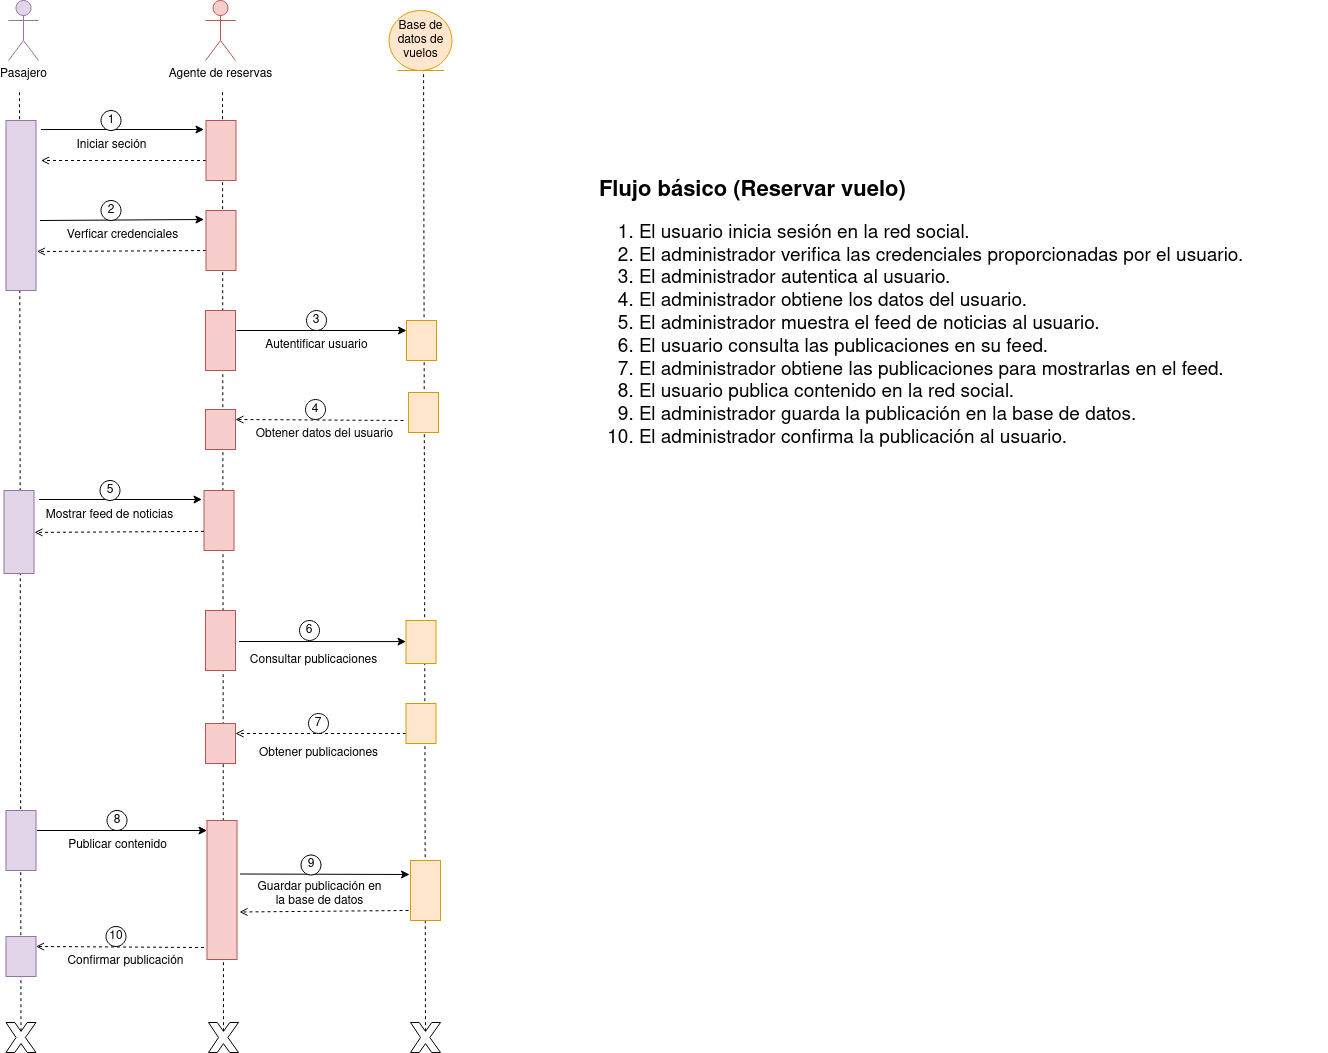

The diagram above was exported from draw.io. Its source (the exported page's mxGraphModel, read from the mxfile embedded in the PNG):
<mxGraphModel dx="1729" dy="799" grid="1" gridSize="10" guides="1" tooltips="1" connect="1" arrows="1" fold="1" page="1" pageScale="1" pageWidth="850" pageHeight="1100" math="0" shadow="0">
  <root>
    <mxCell id="0" />
    <mxCell id="1" parent="0" />
    <mxCell id="GI9z-3G-LGi-rGtsLMnl-3" value="" style="endArrow=none;dashed=1;html=1;rounded=0;exitX=0.5;exitY=0.29;exitDx=0;exitDy=0;exitPerimeter=0;" edge="1" parent="1" source="GI9z-3G-LGi-rGtsLMnl-9">
      <mxGeometry width="50" height="50" relative="1" as="geometry">
        <mxPoint x="229.0747198007473" y="1013" as="sourcePoint" />
        <mxPoint x="232" y="230" as="targetPoint" />
      </mxGeometry>
    </mxCell>
    <mxCell id="GI9z-3G-LGi-rGtsLMnl-14" value="" style="endArrow=none;dashed=1;html=1;rounded=0;exitX=0.5;exitY=0.29;exitDx=0;exitDy=0;exitPerimeter=0;" edge="1" parent="1" source="GI9z-3G-LGi-rGtsLMnl-13">
      <mxGeometry width="50" height="50" relative="1" as="geometry">
        <mxPoint x="635.58" y="1217.7" as="sourcePoint" />
        <mxPoint x="636.08" y="210" as="targetPoint" />
      </mxGeometry>
    </mxCell>
    <mxCell id="GI9z-3G-LGi-rGtsLMnl-98" value="" style="endArrow=none;dashed=1;html=1;rounded=0;exitX=0.5;exitY=0.29;exitDx=0;exitDy=0;exitPerimeter=0;" edge="1" parent="1" source="GI9z-3G-LGi-rGtsLMnl-8">
      <mxGeometry width="50" height="50" relative="1" as="geometry">
        <mxPoint x="435" y="1221" as="sourcePoint" />
        <mxPoint x="435" y="230" as="targetPoint" />
      </mxGeometry>
    </mxCell>
    <mxCell id="GI9z-3G-LGi-rGtsLMnl-7" value="" style="endArrow=open;dashed=1;html=1;rounded=0;endFill=0;entryX=0.25;entryY=0;entryDx=0;entryDy=0;" edge="1" parent="1" target="GI9z-3G-LGi-rGtsLMnl-38">
      <mxGeometry width="50" height="50" relative="1" as="geometry">
        <mxPoint x="416.5" y="1087" as="sourcePoint" />
        <mxPoint x="56.5" y="1086.98" as="targetPoint" />
      </mxGeometry>
    </mxCell>
    <mxCell id="GI9z-3G-LGi-rGtsLMnl-8" value="" style="verticalLabelPosition=bottom;verticalAlign=top;html=1;shape=mxgraph.basic.x" vertex="1" parent="1">
      <mxGeometry x="421" y="1162" width="30" height="30" as="geometry" />
    </mxCell>
    <mxCell id="GI9z-3G-LGi-rGtsLMnl-9" value="" style="verticalLabelPosition=bottom;verticalAlign=top;html=1;shape=mxgraph.basic.x" vertex="1" parent="1">
      <mxGeometry x="218.5" y="1162" width="30" height="30" as="geometry" />
    </mxCell>
    <mxCell id="GI9z-3G-LGi-rGtsLMnl-13" value="" style="verticalLabelPosition=bottom;verticalAlign=top;html=1;shape=mxgraph.basic.x" vertex="1" parent="1">
      <mxGeometry x="623" y="1162" width="30" height="30" as="geometry" />
    </mxCell>
    <mxCell id="GI9z-3G-LGi-rGtsLMnl-15" value="Pasajero" style="shape=umlActor;verticalLabelPosition=bottom;verticalAlign=top;html=1;fillColor=#e1d5e7;strokeColor=#9673a6;" vertex="1" parent="1">
      <mxGeometry x="221" y="140" width="30" height="60" as="geometry" />
    </mxCell>
    <mxCell id="GI9z-3G-LGi-rGtsLMnl-23" value="Confirmar publicación" style="text;html=1;align=center;verticalAlign=middle;resizable=0;points=[];autosize=1;strokeColor=none;fillColor=none;" vertex="1" parent="1">
      <mxGeometry x="267.5" y="1086" width="140" height="30" as="geometry" />
    </mxCell>
    <mxCell id="GI9z-3G-LGi-rGtsLMnl-24" value="&lt;div style=&quot;font-size: 20px;&quot;&gt;&lt;font size=&quot;1&quot;&gt;&lt;b&gt;&lt;font style=&quot;font-size: 22px;&quot;&gt;Flujo básico (Reservar vuelo)&lt;/font&gt;&lt;/b&gt;&lt;/font&gt;&lt;/div&gt;&lt;div style=&quot;font-size: 19px;&quot;&gt;&lt;ol&gt;&lt;li&gt;El usuario inicia sesión en la red social.&lt;/li&gt;&lt;li&gt;El administrador verifica las credenciales proporcionadas por el usuario.&lt;/li&gt;&lt;li&gt;El&amp;nbsp;administrador autentica al usuario.&lt;/li&gt;&lt;li&gt;El&amp;nbsp;administrador obtiene los datos del usuario.&lt;/li&gt;&lt;li&gt;El&amp;nbsp;administrador muestra el feed de noticias al usuario.&lt;/li&gt;&lt;li&gt;El usuario consulta las publicaciones en su feed.&lt;/li&gt;&lt;li&gt;El&amp;nbsp;administrador obtiene las publicaciones para mostrarlas en el feed.&lt;/li&gt;&lt;li&gt;El usuario publica contenido en la red social.&lt;/li&gt;&lt;li&gt;El&amp;nbsp;administrador guarda la publicación en la base de datos.&lt;/li&gt;&lt;li&gt;El&amp;nbsp;administrador confirma la publicación al usuario.&lt;/li&gt;&lt;/ol&gt;&lt;/div&gt;" style="text;whiteSpace=wrap;html=1;" vertex="1" parent="1">
      <mxGeometry x="810" y="310" width="730" height="293" as="geometry" />
    </mxCell>
    <mxCell id="GI9z-3G-LGi-rGtsLMnl-25" value="Base de datos de vuelos" style="ellipse;shape=umlEntity;whiteSpace=wrap;html=1;fillColor=#ffe6cc;strokeColor=#d79b00;" vertex="1" parent="1">
      <mxGeometry x="601.55" y="150" width="62.9" height="60" as="geometry" />
    </mxCell>
    <mxCell id="GI9z-3G-LGi-rGtsLMnl-26" value="" style="rounded=0;whiteSpace=wrap;html=1;direction=south;verticalAlign=top;fillColor=#f8cecc;strokeColor=#b85450;" vertex="1" parent="1">
      <mxGeometry x="419.5" y="960" width="30" height="139" as="geometry" />
    </mxCell>
    <mxCell id="GI9z-3G-LGi-rGtsLMnl-27" value="" style="endArrow=classic;html=1;rounded=0;exitX=0.25;exitY=0;exitDx=0;exitDy=0;entryX=0.15;entryY=1.067;entryDx=0;entryDy=0;entryPerimeter=0;endFill=1;startArrow=none;startFill=0;" edge="1" parent="1">
      <mxGeometry width="50" height="50" relative="1" as="geometry">
        <mxPoint x="249.5" y="970" as="sourcePoint" />
        <mxPoint x="419.5" y="970" as="targetPoint" />
      </mxGeometry>
    </mxCell>
    <mxCell id="GI9z-3G-LGi-rGtsLMnl-28" value="8" style="ellipse;whiteSpace=wrap;html=1;aspect=fixed;" vertex="1" parent="1">
      <mxGeometry x="319.5" y="950" width="20" height="20" as="geometry" />
    </mxCell>
    <mxCell id="GI9z-3G-LGi-rGtsLMnl-29" value="Publicar contenido" style="text;html=1;align=center;verticalAlign=middle;resizable=0;points=[];autosize=1;strokeColor=none;fillColor=none;" vertex="1" parent="1">
      <mxGeometry x="269.5" y="970" width="120" height="30" as="geometry" />
    </mxCell>
    <mxCell id="GI9z-3G-LGi-rGtsLMnl-32" value="10" style="ellipse;whiteSpace=wrap;html=1;aspect=fixed;" vertex="1" parent="1">
      <mxGeometry x="318.5" y="1066" width="20" height="20" as="geometry" />
    </mxCell>
    <mxCell id="GI9z-3G-LGi-rGtsLMnl-33" value="Agente de reservas" style="shape=umlActor;verticalLabelPosition=bottom;verticalAlign=top;html=1;fillColor=#f8cecc;strokeColor=#b85450;" vertex="1" parent="1">
      <mxGeometry x="418" y="140" width="30" height="60" as="geometry" />
    </mxCell>
    <mxCell id="GI9z-3G-LGi-rGtsLMnl-36" value="" style="rounded=0;whiteSpace=wrap;html=1;direction=south;verticalAlign=top;fillColor=#e1d5e7;strokeColor=#9673a6;" vertex="1" parent="1">
      <mxGeometry x="218.5" y="950" width="30" height="60" as="geometry" />
    </mxCell>
    <mxCell id="GI9z-3G-LGi-rGtsLMnl-38" value="" style="rounded=0;whiteSpace=wrap;html=1;direction=south;verticalAlign=top;fillColor=#e1d5e7;strokeColor=#9673a6;" vertex="1" parent="1">
      <mxGeometry x="218.5" y="1076" width="30" height="40" as="geometry" />
    </mxCell>
    <mxCell id="GI9z-3G-LGi-rGtsLMnl-43" value="Iniciar seción" style="text;html=1;align=center;verticalAlign=middle;resizable=0;points=[];autosize=1;strokeColor=none;fillColor=none;" vertex="1" parent="1">
      <mxGeometry x="278.5" y="270" width="90" height="30" as="geometry" />
    </mxCell>
    <mxCell id="GI9z-3G-LGi-rGtsLMnl-44" value="" style="endArrow=classic;html=1;rounded=0;entryX=0.15;entryY=1.067;entryDx=0;entryDy=0;entryPerimeter=0;" edge="1" parent="1" target="GI9z-3G-LGi-rGtsLMnl-52">
      <mxGeometry width="50" height="50" relative="1" as="geometry">
        <mxPoint x="253.5" y="269" as="sourcePoint" />
        <mxPoint x="523.5" y="300" as="targetPoint" />
      </mxGeometry>
    </mxCell>
    <mxCell id="GI9z-3G-LGi-rGtsLMnl-45" value="" style="endArrow=open;dashed=1;html=1;rounded=0;endFill=0;exitX=0.667;exitY=1;exitDx=0;exitDy=0;exitPerimeter=0;" edge="1" parent="1" source="GI9z-3G-LGi-rGtsLMnl-52">
      <mxGeometry width="50" height="50" relative="1" as="geometry">
        <mxPoint x="247.5" y="300" as="sourcePoint" />
        <mxPoint x="253.5" y="300" as="targetPoint" />
      </mxGeometry>
    </mxCell>
    <mxCell id="GI9z-3G-LGi-rGtsLMnl-46" value="1" style="ellipse;whiteSpace=wrap;html=1;aspect=fixed;" vertex="1" parent="1">
      <mxGeometry x="313.5" y="250" width="20" height="20" as="geometry" />
    </mxCell>
    <mxCell id="GI9z-3G-LGi-rGtsLMnl-47" value="Verficar credenciales" style="text;html=1;align=center;verticalAlign=middle;resizable=0;points=[];autosize=1;strokeColor=none;fillColor=none;" vertex="1" parent="1">
      <mxGeometry x="269.5" y="360" width="130" height="30" as="geometry" />
    </mxCell>
    <mxCell id="GI9z-3G-LGi-rGtsLMnl-48" value="" style="endArrow=classic;html=1;rounded=0;exitX=0.038;exitY=-0.133;exitDx=0;exitDy=0;exitPerimeter=0;entryX=0.15;entryY=1.067;entryDx=0;entryDy=0;entryPerimeter=0;" edge="1" parent="1" target="GI9z-3G-LGi-rGtsLMnl-51">
      <mxGeometry width="50" height="50" relative="1" as="geometry">
        <mxPoint x="252.5" y="360" as="sourcePoint" />
        <mxPoint x="523.5" y="390" as="targetPoint" />
      </mxGeometry>
    </mxCell>
    <mxCell id="GI9z-3G-LGi-rGtsLMnl-49" value="" style="endArrow=open;dashed=1;html=1;rounded=0;endFill=0;exitX=0.667;exitY=1;exitDx=0;exitDy=0;exitPerimeter=0;entryX=0.157;entryY=-0.038;entryDx=0;entryDy=0;entryPerimeter=0;" edge="1" parent="1" source="GI9z-3G-LGi-rGtsLMnl-51">
      <mxGeometry width="50" height="50" relative="1" as="geometry">
        <mxPoint x="247.5" y="390" as="sourcePoint" />
        <mxPoint x="249.5" y="391" as="targetPoint" />
      </mxGeometry>
    </mxCell>
    <mxCell id="GI9z-3G-LGi-rGtsLMnl-50" value="2" style="ellipse;whiteSpace=wrap;html=1;aspect=fixed;" vertex="1" parent="1">
      <mxGeometry x="313.5" y="340" width="20" height="20" as="geometry" />
    </mxCell>
    <mxCell id="GI9z-3G-LGi-rGtsLMnl-51" value="" style="rounded=0;whiteSpace=wrap;html=1;direction=south;verticalAlign=top;fillColor=#f8cecc;strokeColor=#b85450;" vertex="1" parent="1">
      <mxGeometry x="418.5" y="350" width="30" height="60" as="geometry" />
    </mxCell>
    <mxCell id="GI9z-3G-LGi-rGtsLMnl-52" value="" style="rounded=0;whiteSpace=wrap;html=1;direction=south;verticalAlign=top;fillColor=#f8cecc;strokeColor=#b85450;" vertex="1" parent="1">
      <mxGeometry x="418.5" y="260" width="30" height="60" as="geometry" />
    </mxCell>
    <mxCell id="GI9z-3G-LGi-rGtsLMnl-53" value="" style="rounded=0;whiteSpace=wrap;html=1;direction=south;fillColor=#e1d5e7;strokeColor=#9673a6;" vertex="1" parent="1">
      <mxGeometry x="218.5" y="260" width="30" height="170" as="geometry" />
    </mxCell>
    <mxCell id="GI9z-3G-LGi-rGtsLMnl-64" value="" style="endArrow=open;dashed=1;html=1;rounded=0;endFill=0;entryX=0.25;entryY=0;entryDx=0;entryDy=0;" edge="1" target="GI9z-3G-LGi-rGtsLMnl-73" parent="1">
      <mxGeometry width="50" height="50" relative="1" as="geometry">
        <mxPoint x="616" y="560" as="sourcePoint" />
        <mxPoint x="256" y="559.98" as="targetPoint" />
      </mxGeometry>
    </mxCell>
    <mxCell id="GI9z-3G-LGi-rGtsLMnl-65" value="Obtener datos del usuario" style="text;html=1;align=center;verticalAlign=middle;resizable=0;points=[];autosize=1;strokeColor=none;fillColor=none;" vertex="1" parent="1">
      <mxGeometry x="457" y="559" width="160" height="30" as="geometry" />
    </mxCell>
    <mxCell id="GI9z-3G-LGi-rGtsLMnl-66" value="" style="rounded=0;whiteSpace=wrap;html=1;direction=south;verticalAlign=top;fillColor=#ffe6cc;strokeColor=#d79b00;" vertex="1" parent="1">
      <mxGeometry x="619" y="460" width="30" height="40" as="geometry" />
    </mxCell>
    <mxCell id="GI9z-3G-LGi-rGtsLMnl-67" value="" style="endArrow=classic;html=1;rounded=0;exitX=0.25;exitY=0;exitDx=0;exitDy=0;entryX=0.15;entryY=1.067;entryDx=0;entryDy=0;entryPerimeter=0;endFill=1;startArrow=none;startFill=0;" edge="1" parent="1">
      <mxGeometry width="50" height="50" relative="1" as="geometry">
        <mxPoint x="449" y="470" as="sourcePoint" />
        <mxPoint x="619" y="470" as="targetPoint" />
      </mxGeometry>
    </mxCell>
    <mxCell id="GI9z-3G-LGi-rGtsLMnl-68" value="3" style="ellipse;whiteSpace=wrap;html=1;aspect=fixed;" vertex="1" parent="1">
      <mxGeometry x="519" y="450" width="20" height="20" as="geometry" />
    </mxCell>
    <mxCell id="GI9z-3G-LGi-rGtsLMnl-69" value="Autentificar usuario" style="text;html=1;align=center;verticalAlign=middle;resizable=0;points=[];autosize=1;strokeColor=none;fillColor=none;" vertex="1" parent="1">
      <mxGeometry x="464" y="470" width="130" height="30" as="geometry" />
    </mxCell>
    <mxCell id="GI9z-3G-LGi-rGtsLMnl-70" value="" style="rounded=0;whiteSpace=wrap;html=1;direction=south;verticalAlign=top;fillColor=#ffe6cc;strokeColor=#d79b00;" vertex="1" parent="1">
      <mxGeometry x="621" y="532" width="30" height="40" as="geometry" />
    </mxCell>
    <mxCell id="GI9z-3G-LGi-rGtsLMnl-71" value="4" style="ellipse;whiteSpace=wrap;html=1;aspect=fixed;" vertex="1" parent="1">
      <mxGeometry x="518" y="539" width="20" height="20" as="geometry" />
    </mxCell>
    <mxCell id="GI9z-3G-LGi-rGtsLMnl-72" value="" style="rounded=0;whiteSpace=wrap;html=1;direction=south;verticalAlign=top;fillColor=#f8cecc;strokeColor=#b85450;" vertex="1" parent="1">
      <mxGeometry x="418" y="450" width="30" height="60" as="geometry" />
    </mxCell>
    <mxCell id="GI9z-3G-LGi-rGtsLMnl-73" value="" style="rounded=0;whiteSpace=wrap;html=1;direction=south;verticalAlign=top;fillColor=#f8cecc;strokeColor=#b85450;" vertex="1" parent="1">
      <mxGeometry x="418" y="549" width="30" height="40" as="geometry" />
    </mxCell>
    <mxCell id="GI9z-3G-LGi-rGtsLMnl-74" value="Mostrar feed de noticias" style="text;html=1;align=center;verticalAlign=middle;resizable=0;points=[];autosize=1;strokeColor=none;fillColor=none;" vertex="1" parent="1">
      <mxGeometry x="246.5" y="640" width="150" height="30" as="geometry" />
    </mxCell>
    <mxCell id="GI9z-3G-LGi-rGtsLMnl-75" value="" style="endArrow=classic;html=1;rounded=0;entryX=0.15;entryY=1.067;entryDx=0;entryDy=0;entryPerimeter=0;" edge="1" target="GI9z-3G-LGi-rGtsLMnl-77" parent="1">
      <mxGeometry width="50" height="50" relative="1" as="geometry">
        <mxPoint x="251.5" y="639" as="sourcePoint" />
        <mxPoint x="521.5" y="670" as="targetPoint" />
      </mxGeometry>
    </mxCell>
    <mxCell id="GI9z-3G-LGi-rGtsLMnl-76" value="5" style="ellipse;whiteSpace=wrap;html=1;aspect=fixed;" vertex="1" parent="1">
      <mxGeometry x="312.5" y="620" width="20" height="20" as="geometry" />
    </mxCell>
    <mxCell id="GI9z-3G-LGi-rGtsLMnl-77" value="" style="rounded=0;whiteSpace=wrap;html=1;direction=south;verticalAlign=top;fillColor=#f8cecc;strokeColor=#b85450;" vertex="1" parent="1">
      <mxGeometry x="416.5" y="630" width="30" height="60" as="geometry" />
    </mxCell>
    <mxCell id="GI9z-3G-LGi-rGtsLMnl-78" value="" style="rounded=0;whiteSpace=wrap;html=1;direction=south;fillColor=#e1d5e7;strokeColor=#9673a6;" vertex="1" parent="1">
      <mxGeometry x="216.5" y="630" width="30" height="83" as="geometry" />
    </mxCell>
    <mxCell id="GI9z-3G-LGi-rGtsLMnl-79" value="" style="endArrow=open;dashed=1;html=1;rounded=0;endFill=0;exitX=0.667;exitY=1;exitDx=0;exitDy=0;exitPerimeter=0;entryX=0.157;entryY=-0.038;entryDx=0;entryDy=0;entryPerimeter=0;" edge="1" parent="1">
      <mxGeometry width="50" height="50" relative="1" as="geometry">
        <mxPoint x="416.5" y="670.9100000000001" as="sourcePoint" />
        <mxPoint x="247" y="671.9100000000001" as="targetPoint" />
      </mxGeometry>
    </mxCell>
    <mxCell id="GI9z-3G-LGi-rGtsLMnl-80" value="" style="rounded=0;whiteSpace=wrap;html=1;direction=south;verticalAlign=top;fillColor=#f8cecc;strokeColor=#b85450;" vertex="1" parent="1">
      <mxGeometry x="418" y="750" width="30" height="60" as="geometry" />
    </mxCell>
    <mxCell id="GI9z-3G-LGi-rGtsLMnl-81" value="" style="rounded=0;whiteSpace=wrap;html=1;direction=south;verticalAlign=top;fillColor=#ffe6cc;strokeColor=#d79b00;" vertex="1" parent="1">
      <mxGeometry x="618.5" y="760" width="30" height="43" as="geometry" />
    </mxCell>
    <mxCell id="GI9z-3G-LGi-rGtsLMnl-82" value="" style="endArrow=classic;html=1;rounded=0;" edge="1" parent="1">
      <mxGeometry width="50" height="50" relative="1" as="geometry">
        <mxPoint x="451.5" y="781" as="sourcePoint" />
        <mxPoint x="618.5" y="781.08" as="targetPoint" />
      </mxGeometry>
    </mxCell>
    <mxCell id="GI9z-3G-LGi-rGtsLMnl-83" value="6" style="ellipse;whiteSpace=wrap;html=1;aspect=fixed;" vertex="1" parent="1">
      <mxGeometry x="512" y="760" width="20" height="20" as="geometry" />
    </mxCell>
    <mxCell id="GI9z-3G-LGi-rGtsLMnl-84" value="&lt;div&gt;Consultar publicaciones&lt;br&gt;&lt;/div&gt;" style="text;html=1;align=center;verticalAlign=middle;resizable=0;points=[];autosize=1;strokeColor=none;fillColor=none;" vertex="1" parent="1">
      <mxGeometry x="451" y="785" width="150" height="30" as="geometry" />
    </mxCell>
    <mxCell id="GI9z-3G-LGi-rGtsLMnl-85" value="" style="endArrow=open;dashed=1;html=1;rounded=0;endFill=0;exitX=0.75;exitY=1;exitDx=0;exitDy=0;" edge="1" parent="1" source="GI9z-3G-LGi-rGtsLMnl-86">
      <mxGeometry width="50" height="50" relative="1" as="geometry">
        <mxPoint x="608" y="873" as="sourcePoint" />
        <mxPoint x="448" y="873" as="targetPoint" />
      </mxGeometry>
    </mxCell>
    <mxCell id="GI9z-3G-LGi-rGtsLMnl-86" value="" style="rounded=0;whiteSpace=wrap;html=1;direction=south;verticalAlign=top;fillColor=#ffe6cc;strokeColor=#d79b00;" vertex="1" parent="1">
      <mxGeometry x="618.5" y="843" width="30" height="40" as="geometry" />
    </mxCell>
    <mxCell id="GI9z-3G-LGi-rGtsLMnl-87" value="Obtener publicaciones" style="text;html=1;align=center;verticalAlign=middle;resizable=0;points=[];autosize=1;strokeColor=none;fillColor=none;" vertex="1" parent="1">
      <mxGeometry x="461" y="878" width="140" height="30" as="geometry" />
    </mxCell>
    <mxCell id="GI9z-3G-LGi-rGtsLMnl-88" value="" style="rounded=0;whiteSpace=wrap;html=1;direction=south;verticalAlign=top;fillColor=#f8cecc;strokeColor=#b85450;" vertex="1" parent="1">
      <mxGeometry x="418" y="863" width="30" height="40" as="geometry" />
    </mxCell>
    <mxCell id="GI9z-3G-LGi-rGtsLMnl-89" value="7" style="ellipse;whiteSpace=wrap;html=1;aspect=fixed;" vertex="1" parent="1">
      <mxGeometry x="521" y="853" width="20" height="20" as="geometry" />
    </mxCell>
    <mxCell id="GI9z-3G-LGi-rGtsLMnl-90" value="&lt;div&gt;Guardar publicación en&lt;/div&gt;&lt;div&gt;la base de datos&lt;br&gt;&lt;/div&gt;" style="text;html=1;align=center;verticalAlign=middle;resizable=0;points=[];autosize=1;strokeColor=none;fillColor=none;" vertex="1" parent="1">
      <mxGeometry x="456.5" y="1014.5" width="150" height="40" as="geometry" />
    </mxCell>
    <mxCell id="GI9z-3G-LGi-rGtsLMnl-91" value="" style="endArrow=classic;html=1;rounded=0;" edge="1" parent="1">
      <mxGeometry width="50" height="50" relative="1" as="geometry">
        <mxPoint x="452.5" y="1013.5" as="sourcePoint" />
        <mxPoint x="622" y="1014" as="targetPoint" />
      </mxGeometry>
    </mxCell>
    <mxCell id="GI9z-3G-LGi-rGtsLMnl-92" value="9" style="ellipse;whiteSpace=wrap;html=1;aspect=fixed;" vertex="1" parent="1">
      <mxGeometry x="513.5" y="994.5" width="20" height="20" as="geometry" />
    </mxCell>
    <mxCell id="GI9z-3G-LGi-rGtsLMnl-93" value="" style="rounded=0;whiteSpace=wrap;html=1;direction=south;verticalAlign=top;fillColor=#ffe6cc;strokeColor=#d79b00;" vertex="1" parent="1">
      <mxGeometry x="623" y="1000" width="30" height="60" as="geometry" />
    </mxCell>
    <mxCell id="GI9z-3G-LGi-rGtsLMnl-94" value="" style="endArrow=open;dashed=1;html=1;rounded=0;endFill=0;exitX=0.667;exitY=1;exitDx=0;exitDy=0;exitPerimeter=0;" edge="1" parent="1">
      <mxGeometry width="50" height="50" relative="1" as="geometry">
        <mxPoint x="621" y="1050" as="sourcePoint" />
        <mxPoint x="452" y="1051.5" as="targetPoint" />
      </mxGeometry>
    </mxCell>
  </root>
</mxGraphModel>